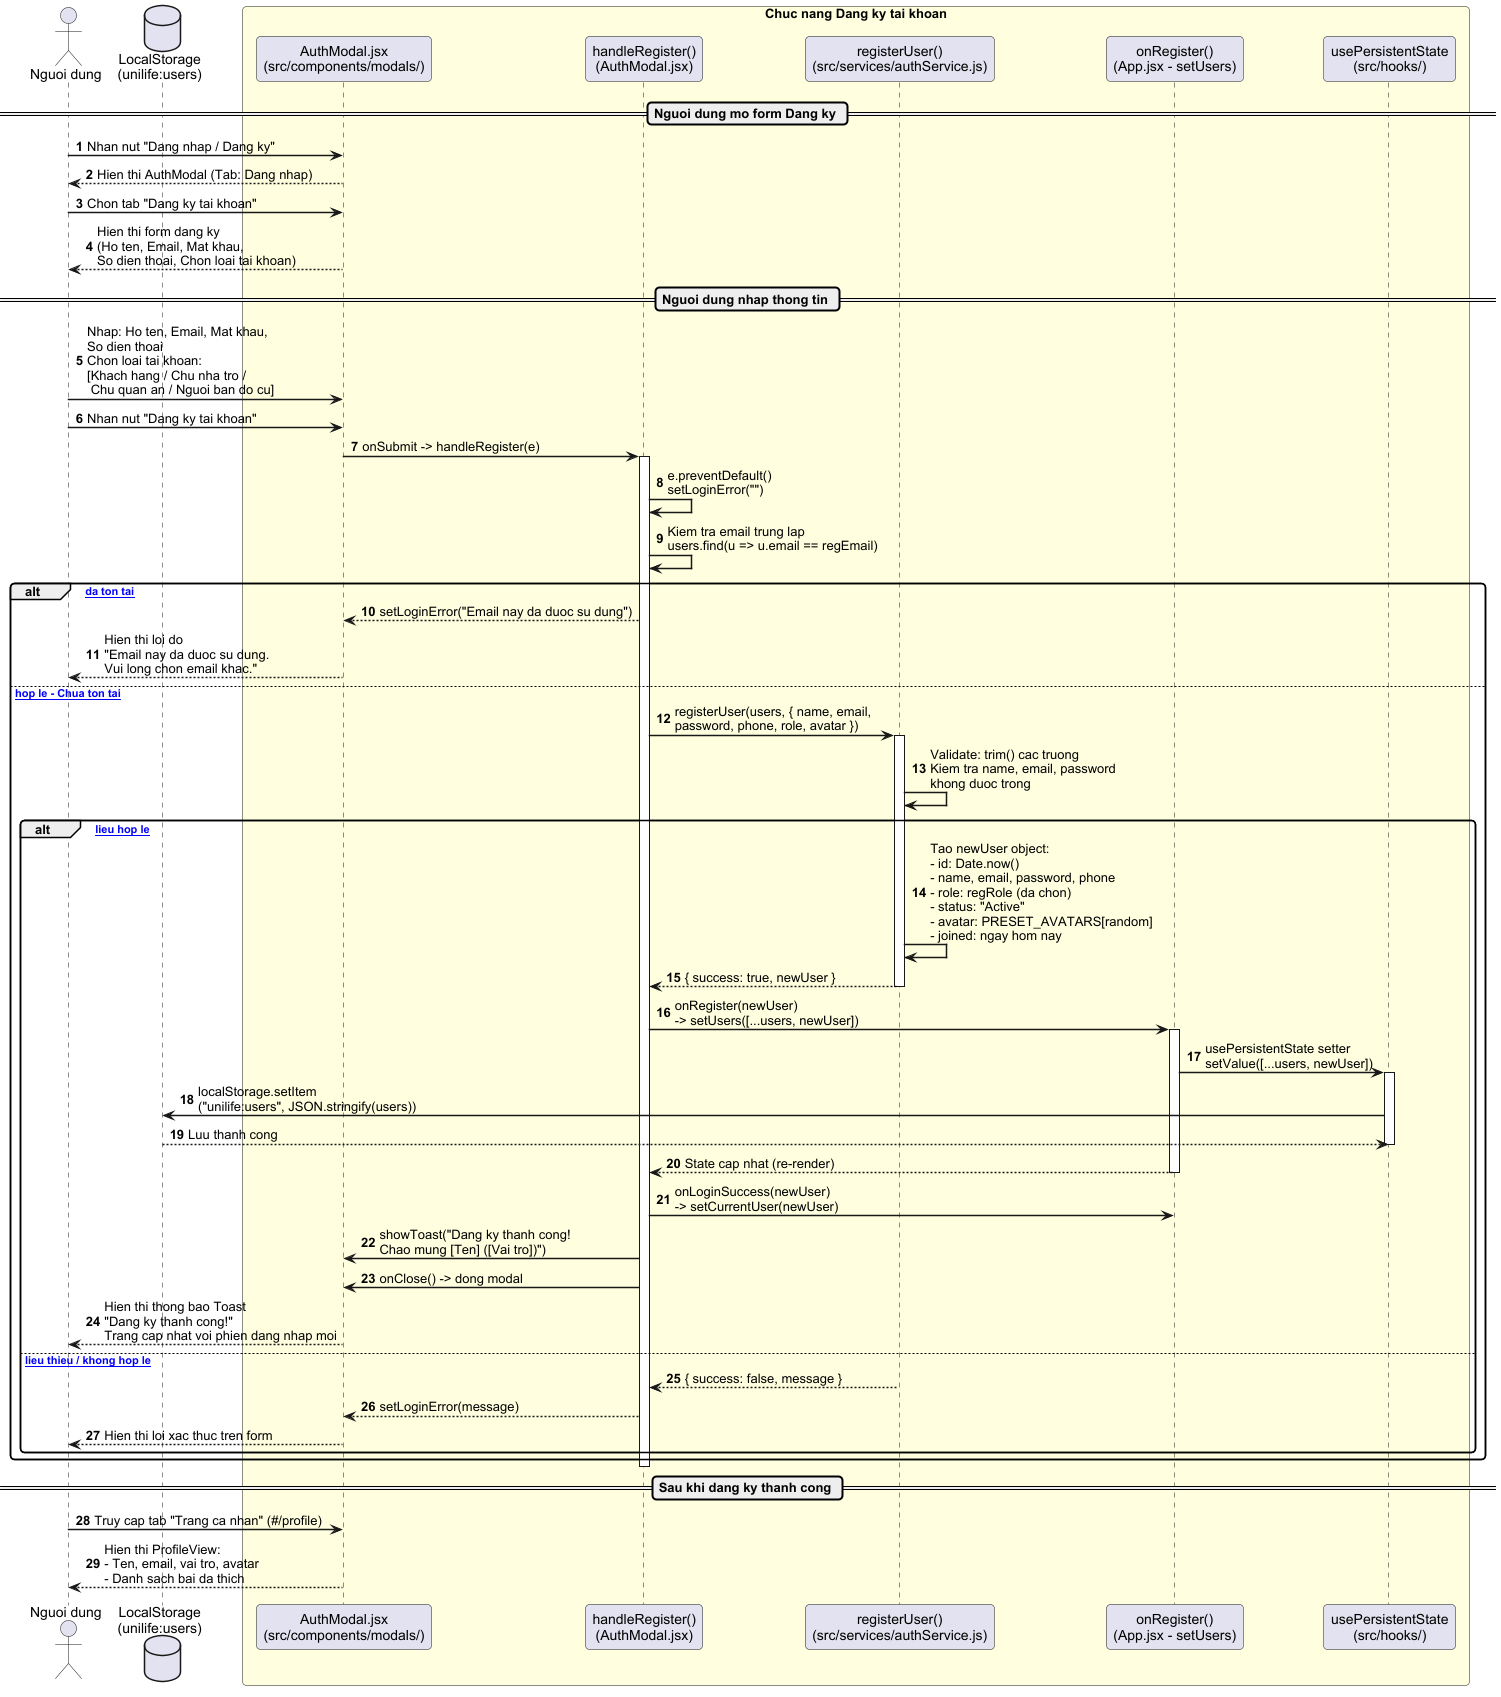

The diagram above was rendered by PlantUML. Its source (embedded in the PNG):
@startuml
autonumber
skinparam BoxPadding 10
skinparam ParticipantPadding 10
skinparam SequenceArrowThickness 1.5
skinparam RoundCorner 8
skinparam defaultFontName Arial

actor "Nguoi dung" as User

participant "AuthModal.jsx\n(src/components/modals/)" as UI
participant "handleRegister()\n(AuthModal.jsx)" as Handler
participant "registerUser()\n(src/services/authService.js)" as AuthService
participant "onRegister()\n(App.jsx - setUsers)" as AppState
participant "usePersistentState\n(src/hooks/)" as Hook
database "LocalStorage\n(unilife:users)" as LS

box "Chuc nang Dang ky tai khoan" #LightYellow
    participant UI
    participant Handler
    participant AuthService
    participant AppState
    participant Hook
end box

== Nguoi dung mo form Dang ky ==

User -> UI : Nhan nut "Dang nhap / Dang ky"
UI --> User : Hien thi AuthModal (Tab: Dang nhap)

User -> UI : Chon tab "Dang ky tai khoan"
UI --> User : Hien thi form dang ky\n(Ho ten, Email, Mat khau,\nSo dien thoai, Chon loai tai khoan)

== Nguoi dung nhap thong tin ==

User -> UI : Nhap: Ho ten, Email, Mat khau,\nSo dien thoai\nChon loai tai khoan:\n[Khach hang / Chu nha tro /\n Chu quan an / Nguoi ban do cu]

User -> UI : Nhan nut "Dang ky tai khoan"
UI -> Handler : onSubmit -> handleRegister(e)
activate Handler

Handler -> Handler : e.preventDefault()\nsetLoginError("")

Handler -> Handler : Kiem tra email trung lap\nusers.find(u => u.email == regEmail)

alt [Email da ton tai]
    Handler --> UI : setLoginError("Email nay da duoc su dung")
    UI --> User : Hien thi loi do\n"Email nay da duoc su dung.\nVui long chon email khac."
else [Email hop le - Chua ton tai]

    Handler -> AuthService : registerUser(users, { name, email,\npassword, phone, role, avatar })
    activate AuthService

    AuthService -> AuthService : Validate: trim() cac truong\nKiem tra name, email, password\nkhong duoc trong

    alt [Du lieu hop le]
        AuthService -> AuthService : Tao newUser object:\n- id: Date.now()\n- name, email, password, phone\n- role: regRole (da chon)\n- status: "Active"\n- avatar: PRESET_AVATARS[random]\n- joined: ngay hom nay

        AuthService --> Handler : { success: true, newUser }
        deactivate AuthService

        Handler -> AppState : onRegister(newUser)\n-> setUsers([...users, newUser])
        activate AppState

        AppState -> Hook : usePersistentState setter\nsetValue([...users, newUser])
        activate Hook

        Hook -> LS : localStorage.setItem\n("unilife:users", JSON.stringify(users))
        LS --> Hook : Luu thanh cong
        deactivate Hook

        AppState --> Handler : State cap nhat (re-render)
        deactivate AppState

        Handler -> AppState : onLoginSuccess(newUser)\n-> setCurrentUser(newUser)

        Handler -> UI : showToast("Dang ky thanh cong!\nChao mung [Ten] ([Vai tro])")
        Handler -> UI : onClose() -> dong modal

        UI --> User : Hien thi thong bao Toast\n"Dang ky thanh cong!"\nTrang cap nhat voi phien dang nhap moi

    else [Du lieu thieu / khong hop le]
        AuthService --> Handler : { success: false, message }
        Handler --> UI : setLoginError(message)
        UI --> User : Hien thi loi xac thuc tren form
    end
end

deactivate Handler

== Sau khi dang ky thanh cong ==

User -> UI : Truy cap tab "Trang ca nhan" (#/profile)
UI --> User : Hien thi ProfileView:\n- Ten, email, vai tro, avatar\n- Danh sach bai da thich
@enduml